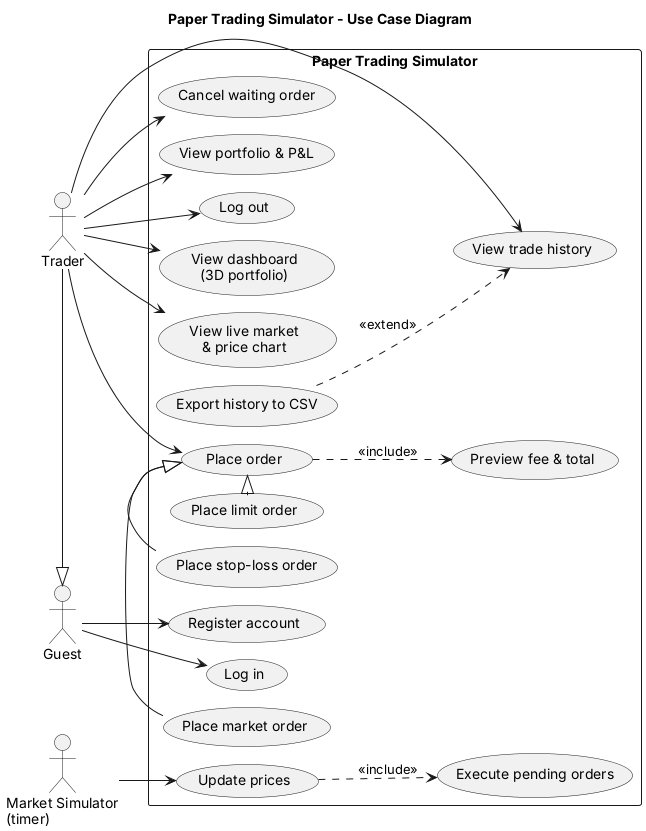

The diagram above was rendered by PlantUML. Its source (embedded in the PNG):
@startuml use-case-diagram
!pragma layout smetana
title Paper Trading Simulator - Use Case Diagram
left to right direction
skinparam shadowing false
actor Trader
actor "Guest" as Guest
actor "Market Simulator\n(timer)" as Clock

rectangle "Paper Trading Simulator" {
  usecase "Register account" as UC1
  usecase "Log in" as UC2
  usecase "Log out" as UC3
  usecase "View dashboard\n(3D portfolio)" as UC4
  usecase "View live market\n& price chart" as UC5
  usecase "Place order" as UC6
  usecase "Place market order" as UC6a
  usecase "Place limit order" as UC6b
  usecase "Place stop-loss order" as UC6c
  usecase "Preview fee & total" as UC7
  usecase "Cancel waiting order" as UC8
  usecase "View portfolio & P&L" as UC9
  usecase "View trade history" as UC10
  usecase "Export history to CSV" as UC11
  usecase "Update prices" as UC12
  usecase "Execute pending orders" as UC13
}

Guest --> UC1
Guest --> UC2
Trader --> UC3
Trader --> UC4
Trader --> UC5
Trader --> UC6
Trader --> UC8
Trader --> UC9
Trader --> UC10
Clock --> UC12

UC6a -|> UC6
UC6b -|> UC6
UC6c -|> UC6
UC6 ..> UC7 : <<include>>
UC11 ..> UC10 : <<extend>>
UC12 ..> UC13 : <<include>>
Trader -|> Guest
@enduml